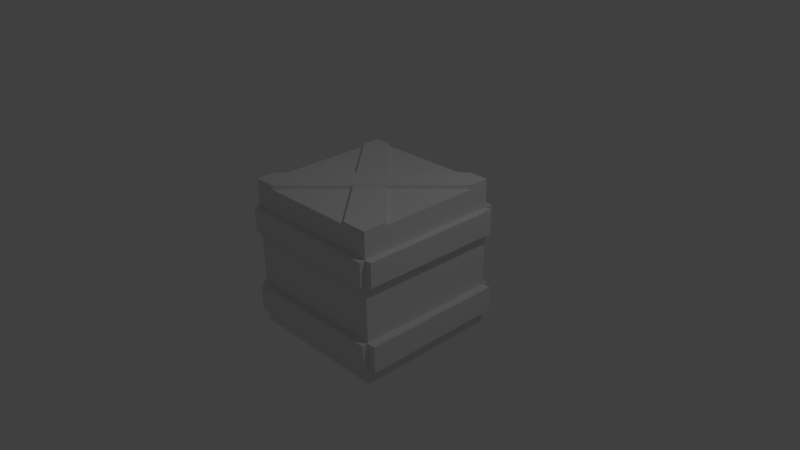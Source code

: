 # Source: crate.blend  (saved by Blender 2.73.0; exported with 4.5.12 LTS)
import bpy
from mathutils import Matrix  # noqa: F401  (used for matrix-valued properties, if any)

bpy.ops.wm.read_factory_settings(use_empty=True)
scene = bpy.context.scene
scene.name = 'Scene'

# ---- collections
col_collection_1 = bpy.data.collections.new('Collection 1'); scene.collection.children.link(col_collection_1)

# ---- materials (node trees are filled in below, after node groups)
mat_material = bpy.data.materials.new('Material')
mat_material.alpha_threshold = 0.0
mat_material.use_transparent_shadow = False
mat_material.roughness = 0.5
mat_material.line_color = (0.0, 0.0, 0.0, 1.0)

# ---- material node trees

# ---- world
world_world = bpy.data.worlds.new('World'); scene.world = world_world
world_world.color = (0.05088, 0.05088, 0.05088)
world_world.use_sun_shadow = False
world_world.sun_shadow_jitter_overblur = 0.0
world_world.cycles.sampling_method = 'MANUAL'
world_world.cycles.sample_map_resolution = 256

# ---- cameras
cam_camera = bpy.data.cameras.new('Camera')
cam_camera.clip_end = 100.0
cam_camera.lens = 35.0
cam_camera.sensor_width = 32.0
cam_camera.sensor_height = 18.0
cam_camera.ortho_scale = 7.314
cam_camera.dof.focus_distance = 0.0
cam_camera.dof.aperture_fstop = 128.0

# ---- lights
light_lamp = bpy.data.lights.new('Lamp', 'POINT')
light_lamp.transmission_factor = 0.0
light_lamp.cutoff_distance = 30.0
light_lamp.energy = 100.0
light_lamp.shadow_buffer_clip_start = 1.001
light_lamp.shadow_soft_size = 0.1
light_lamp.shadow_maximum_resolution = 0.006
light_lamp.use_absolute_resolution = True
light_lamp.cycles.use_multiple_importance_sampling = False

# ---- meshes
me_cube = bpy.data.meshes.new('Cube')
me_cube.from_pydata([(1.0, 1.0, -1.0), (1.0, -1.0, -1.0), (-1.0, -1.0, -1.0), (-1.0, 1.0, -1.0), (1.0, 1.0, 1.0), (1.0, -1.0, 1.0), (-1.0, -1.0, 1.0), (-1.0, 1.0, 1.0), (1.0, 1.0, -0.7806), (1.0, 1.0, -0.4354), (1.0, 1.0, 0.3298), (1.0, 1.0, 0.6695), (1.0, -1.0, -0.7818), (1.0, -1.0, -0.4207), (1.0, -1.0, 0.3555), (1.0, -1.0, 0.6813), (1.093, 1.0, 0.3298), (1.093, 1.0, 0.6695), (1.093, -1.0, 0.3555), (1.093, -1.0, 0.6813), (1.114, 1.0, -0.7806), (1.114, 1.0, -0.4354), (1.114, -1.0, -0.7818), (1.114, -1.0, -0.4207), (-1.0, -1.0, -0.798), (-1.0, -1.0, -0.4368), (-1.0, -1.0, 0.3551), (-1.0, -1.0, 0.6704), (1.0, -1.084, -0.7818), (1.0, -1.084, -0.4207), (-1.0, -1.084, -0.798), (-1.0, -1.084, -0.4368), (1.0, -1.081, 0.3555), (1.0, -1.081, 0.6813), (-1.0, -1.081, 0.3551), (-1.0, -1.081, 0.6704), (-1.0, 1.0, -0.7975), (-1.0, 1.0, -0.4637), (-1.0, 1.0, 0.3146), (-1.0, 1.0, 0.6818), (-1.07, -1.0, 0.3551), (-1.07, -1.0, 0.6704), (-1.07, 1.0, 0.3146), (-1.07, 1.0, 0.6818), (-1.078, -1.0, -0.798), (-1.078, -1.0, -0.4368), (-1.078, 1.0, -0.7975), (-1.078, 1.0, -0.4637), (1.0, 1.112, 0.3298), (1.0, 1.112, 0.6695), (-1.0, 1.112, 0.3146), (-1.0, 1.112, 0.6818), (1.0, 1.075, -0.7806), (1.0, 1.075, -0.4354), (-1.0, 1.075, -0.7975), (-1.0, 1.075, -0.4637), (0.7164, 1.0, 1.0), (-0.767, 1.0, 1.0), (-1.0, -0.7332, 1.0), (-1.0, 0.7493, 1.0), (1.0, 0.7279, 1.0), (1.0, -0.6701, 1.0), (0.6526, -1.0, 1.0), (-0.7005, -1.0, 1.0), (1.0, -1.0, 1.039), (-1.0, 1.0, 1.039), (-0.767, 1.0, 1.039), (-1.0, 0.7493, 1.039), (1.0, -0.6701, 1.039), (0.6526, -1.0, 1.039), (1.0, 1.0, 1.056), (-1.0, -1.0, 1.056), (0.7164, 1.0, 1.056), (-1.0, -0.7332, 1.056), (1.0, 0.7279, 1.056), (-0.7005, -1.0, 1.056)], [], [(0, 1, 2, 3), (4, 56, 57, 7, 59, 58, 6, 63, 62, 5, 61, 60), (0, 8, 9, 10, 11, 4, 60, 61, 5, 15, 14, 13, 12, 1), (1, 12, 13, 14, 15, 5, 62, 63, 6, 27, 26, 25, 24, 2), (2, 24, 25, 26, 27, 6, 58, 59, 7, 39, 38, 37, 36, 3), (4, 11, 10, 9, 8, 0, 3, 36, 37, 38, 39, 7, 57, 56), (11, 15, 19, 17), (17, 19, 18, 16), (14, 10, 16, 18), (15, 14, 18, 19), (10, 11, 17, 16), (9, 13, 23, 21), (22, 20, 21, 23), (12, 8, 20, 22), (13, 12, 22, 23), (8, 9, 21, 20), (13, 25, 31, 29), (29, 31, 30, 28), (24, 12, 28, 30), (25, 24, 30, 31), (12, 13, 29, 28), (15, 27, 35, 33), (34, 32, 33, 35), (26, 14, 32, 34), (27, 26, 34, 35), (14, 15, 33, 32), (27, 39, 43, 41), (41, 43, 42, 40), (38, 26, 40, 42), (39, 38, 42, 43), (26, 27, 41, 40), (25, 37, 47, 45), (46, 44, 45, 47), (36, 24, 44, 46), (37, 36, 46, 47), (24, 25, 45, 44), (39, 11, 49, 51), (51, 49, 48, 50), (10, 38, 50, 48), (38, 39, 51, 50), (11, 10, 48, 49), (37, 9, 53, 55), (52, 54, 55, 53), (8, 36, 54, 52), (36, 37, 55, 54), (9, 8, 52, 53), (59, 62, 69, 67), (68, 66, 65, 67, 69, 64), (61, 57, 66, 68), (62, 5, 64, 69), (7, 59, 67, 65), (57, 7, 65, 66), (5, 61, 68, 64), (56, 58, 73, 72), (75, 74, 70, 72, 73, 71), (63, 60, 74, 75), (60, 4, 70, 74), (58, 6, 71, 73), (4, 56, 72, 70), (6, 63, 75, 71)])
me_cube.materials.append(mat_material)
me_cube.use_remesh_preserve_volume = False
me_cube.use_remesh_preserve_attributes = False
me_cube.use_mirror_vertex_groups = False
me_cube.update()

# ---- objects
ob_cube = bpy.data.objects.new('Cube', me_cube)
ob_lamp = bpy.data.objects.new('Lamp', light_lamp)
ob_camera = bpy.data.objects.new('Camera', cam_camera)

# ---- transforms, parenting, visibility, modifiers, constraints
ob_cube.location = (0.0, 0.0, 0.0)
ob_cube.lock_rotations_4d = False
ob_cube.empty_display_type = 'ARROWS'
ob_cube.lineart.crease_threshold = 0.0
ob_lamp.location = (4.076, 1.005, 5.904)
ob_lamp.rotation_euler = (0.6503, 0.05522, 1.866)
ob_lamp.lock_rotations_4d = False
ob_lamp.empty_display_type = 'ARROWS'
ob_lamp.color = (0.0, 0.0, 0.0, 0.0)
ob_lamp.lineart.crease_threshold = 0.0
ob_camera.location = (7.481, -6.508, 5.344)
ob_camera.rotation_euler = (1.109, 0.01082, 0.8149)
ob_camera.lock_rotations_4d = False
ob_camera.empty_display_type = 'ARROWS'
ob_camera.color = (0.0, 0.0, 0.0, 0.0)
ob_camera.display_type = 'WIRE'
ob_camera.lineart.crease_threshold = 0.0

# ---- collection membership
col_collection_1.objects.link(ob_cube)
col_collection_1.objects.link(ob_lamp)
col_collection_1.objects.link(ob_camera)

# ---- scene / render settings (as saved in the file)
scene.camera = ob_camera
scene.frame_start = 1; scene.frame_end = 250; scene.frame_set(1)
scene.render.engine = 'BLENDER_EEVEE_NEXT'
scene.render.resolution_percentage = 50
scene.render.dither_intensity = 0.0
scene.cycles.use_denoising = False
scene.cycles.samples = 10
scene.cycles.sampling_pattern = 'TABULATED_SOBOL'
scene.cycles.light_sampling_threshold = 0.0
scene.cycles.use_adaptive_sampling = False
scene.cycles.use_light_tree = False
scene.cycles.blur_glossy = 0.0
scene.cycles.pixel_filter_type = 'GAUSSIAN'
scene.cycles.sample_clamp_indirect = 0.0
scene.view_settings.view_transform = 'Standard'
bpy.context.view_layer.update()
